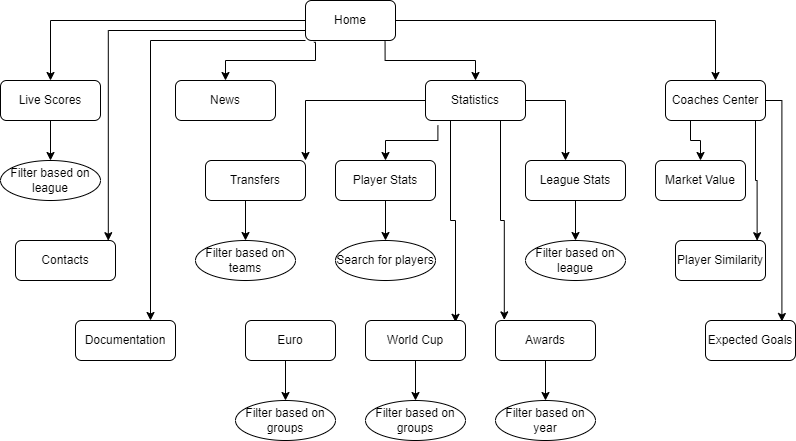

The diagram above was exported from draw.io. Its source (the exported page's mxGraphModel, read from the mxfile embedded in the PNG):
<mxGraphModel dx="1038" dy="585" grid="1" gridSize="10" guides="1" tooltips="1" connect="1" arrows="1" fold="1" page="1" pageScale="1" pageWidth="850" pageHeight="1100" math="0" shadow="0">
  <root>
    <mxCell id="0" />
    <mxCell id="1" parent="0" />
    <mxCell id="HSHw_g2YB-J7Xy3Ujgyx-6" style="edgeStyle=orthogonalEdgeStyle;rounded=0;orthogonalLoop=1;jettySize=auto;html=1;entryX=0.5;entryY=0;entryDx=0;entryDy=0;" edge="1" parent="1" source="HSHw_g2YB-J7Xy3Ujgyx-1" target="HSHw_g2YB-J7Xy3Ujgyx-2">
      <mxGeometry relative="1" as="geometry" />
    </mxCell>
    <mxCell id="HSHw_g2YB-J7Xy3Ujgyx-7" style="edgeStyle=orthogonalEdgeStyle;rounded=0;orthogonalLoop=1;jettySize=auto;html=1;exitX=0.093;exitY=1.045;exitDx=0;exitDy=0;entryX=0.5;entryY=0;entryDx=0;entryDy=0;exitPerimeter=0;" edge="1" parent="1" source="HSHw_g2YB-J7Xy3Ujgyx-1" target="HSHw_g2YB-J7Xy3Ujgyx-5">
      <mxGeometry relative="1" as="geometry">
        <Array as="points">
          <mxPoint x="350" y="82" />
          <mxPoint x="350" y="100" />
          <mxPoint x="260" y="100" />
        </Array>
      </mxGeometry>
    </mxCell>
    <mxCell id="HSHw_g2YB-J7Xy3Ujgyx-8" style="edgeStyle=orthogonalEdgeStyle;rounded=0;orthogonalLoop=1;jettySize=auto;html=1;exitX=0.884;exitY=1.025;exitDx=0;exitDy=0;exitPerimeter=0;" edge="1" parent="1" source="HSHw_g2YB-J7Xy3Ujgyx-1" target="HSHw_g2YB-J7Xy3Ujgyx-4">
      <mxGeometry relative="1" as="geometry">
        <Array as="points">
          <mxPoint x="420" y="100" />
          <mxPoint x="510" y="100" />
        </Array>
      </mxGeometry>
    </mxCell>
    <mxCell id="HSHw_g2YB-J7Xy3Ujgyx-9" style="edgeStyle=orthogonalEdgeStyle;rounded=0;orthogonalLoop=1;jettySize=auto;html=1;entryX=0.5;entryY=0;entryDx=0;entryDy=0;" edge="1" parent="1" source="HSHw_g2YB-J7Xy3Ujgyx-1" target="HSHw_g2YB-J7Xy3Ujgyx-3">
      <mxGeometry relative="1" as="geometry" />
    </mxCell>
    <mxCell id="HSHw_g2YB-J7Xy3Ujgyx-52" style="edgeStyle=orthogonalEdgeStyle;rounded=0;orthogonalLoop=1;jettySize=auto;html=1;exitX=0;exitY=0.75;exitDx=0;exitDy=0;entryX=0.928;entryY=0.005;entryDx=0;entryDy=0;entryPerimeter=0;" edge="1" parent="1" source="HSHw_g2YB-J7Xy3Ujgyx-1" target="HSHw_g2YB-J7Xy3Ujgyx-51">
      <mxGeometry relative="1" as="geometry" />
    </mxCell>
    <mxCell id="HSHw_g2YB-J7Xy3Ujgyx-54" style="edgeStyle=orthogonalEdgeStyle;rounded=0;orthogonalLoop=1;jettySize=auto;html=1;exitX=0;exitY=1;exitDx=0;exitDy=0;entryX=0.75;entryY=0;entryDx=0;entryDy=0;" edge="1" parent="1" source="HSHw_g2YB-J7Xy3Ujgyx-1" target="HSHw_g2YB-J7Xy3Ujgyx-53">
      <mxGeometry relative="1" as="geometry">
        <Array as="points">
          <mxPoint x="185" y="80" />
        </Array>
      </mxGeometry>
    </mxCell>
    <mxCell id="HSHw_g2YB-J7Xy3Ujgyx-1" value="Home" style="rounded=1;whiteSpace=wrap;html=1;" vertex="1" parent="1">
      <mxGeometry x="340" y="40" width="90" height="40" as="geometry" />
    </mxCell>
    <mxCell id="HSHw_g2YB-J7Xy3Ujgyx-12" style="edgeStyle=orthogonalEdgeStyle;rounded=0;orthogonalLoop=1;jettySize=auto;html=1;entryX=0.5;entryY=0;entryDx=0;entryDy=0;" edge="1" parent="1" source="HSHw_g2YB-J7Xy3Ujgyx-2" target="HSHw_g2YB-J7Xy3Ujgyx-11">
      <mxGeometry relative="1" as="geometry" />
    </mxCell>
    <mxCell id="HSHw_g2YB-J7Xy3Ujgyx-2" value="Live Scores" style="rounded=1;whiteSpace=wrap;html=1;" vertex="1" parent="1">
      <mxGeometry x="35" y="120" width="100" height="40" as="geometry" />
    </mxCell>
    <mxCell id="HSHw_g2YB-J7Xy3Ujgyx-48" style="edgeStyle=orthogonalEdgeStyle;rounded=0;orthogonalLoop=1;jettySize=auto;html=1;exitX=0.25;exitY=1;exitDx=0;exitDy=0;" edge="1" parent="1" source="HSHw_g2YB-J7Xy3Ujgyx-3" target="HSHw_g2YB-J7Xy3Ujgyx-45">
      <mxGeometry relative="1" as="geometry" />
    </mxCell>
    <mxCell id="HSHw_g2YB-J7Xy3Ujgyx-49" style="edgeStyle=orthogonalEdgeStyle;rounded=0;orthogonalLoop=1;jettySize=auto;html=1;entryX=0.907;entryY=0.005;entryDx=0;entryDy=0;entryPerimeter=0;" edge="1" parent="1" source="HSHw_g2YB-J7Xy3Ujgyx-3" target="HSHw_g2YB-J7Xy3Ujgyx-46">
      <mxGeometry relative="1" as="geometry">
        <Array as="points">
          <mxPoint x="790" y="220" />
          <mxPoint x="792" y="220" />
        </Array>
      </mxGeometry>
    </mxCell>
    <mxCell id="HSHw_g2YB-J7Xy3Ujgyx-50" style="edgeStyle=orthogonalEdgeStyle;rounded=0;orthogonalLoop=1;jettySize=auto;html=1;entryX=0.849;entryY=0.025;entryDx=0;entryDy=0;entryPerimeter=0;" edge="1" parent="1" source="HSHw_g2YB-J7Xy3Ujgyx-3" target="HSHw_g2YB-J7Xy3Ujgyx-47">
      <mxGeometry relative="1" as="geometry">
        <Array as="points">
          <mxPoint x="816" y="140" />
        </Array>
      </mxGeometry>
    </mxCell>
    <mxCell id="HSHw_g2YB-J7Xy3Ujgyx-3" value="Coaches Center" style="rounded=1;whiteSpace=wrap;html=1;" vertex="1" parent="1">
      <mxGeometry x="700" y="120" width="100" height="40" as="geometry" />
    </mxCell>
    <mxCell id="HSHw_g2YB-J7Xy3Ujgyx-23" style="edgeStyle=orthogonalEdgeStyle;rounded=0;orthogonalLoop=1;jettySize=auto;html=1;entryX=1;entryY=0;entryDx=0;entryDy=0;" edge="1" parent="1" source="HSHw_g2YB-J7Xy3Ujgyx-4" target="HSHw_g2YB-J7Xy3Ujgyx-19">
      <mxGeometry relative="1" as="geometry" />
    </mxCell>
    <mxCell id="HSHw_g2YB-J7Xy3Ujgyx-24" style="edgeStyle=orthogonalEdgeStyle;rounded=0;orthogonalLoop=1;jettySize=auto;html=1;exitX=0.124;exitY=1.125;exitDx=0;exitDy=0;exitPerimeter=0;" edge="1" parent="1" source="HSHw_g2YB-J7Xy3Ujgyx-4" target="HSHw_g2YB-J7Xy3Ujgyx-17">
      <mxGeometry relative="1" as="geometry" />
    </mxCell>
    <mxCell id="HSHw_g2YB-J7Xy3Ujgyx-25" style="edgeStyle=orthogonalEdgeStyle;rounded=0;orthogonalLoop=1;jettySize=auto;html=1;" edge="1" parent="1" source="HSHw_g2YB-J7Xy3Ujgyx-4" target="HSHw_g2YB-J7Xy3Ujgyx-18">
      <mxGeometry relative="1" as="geometry">
        <Array as="points">
          <mxPoint x="600" y="140" />
        </Array>
      </mxGeometry>
    </mxCell>
    <mxCell id="HSHw_g2YB-J7Xy3Ujgyx-29" style="edgeStyle=orthogonalEdgeStyle;rounded=0;orthogonalLoop=1;jettySize=auto;html=1;exitX=0.75;exitY=1;exitDx=0;exitDy=0;entryX=0.088;entryY=-0.015;entryDx=0;entryDy=0;entryPerimeter=0;" edge="1" parent="1" source="HSHw_g2YB-J7Xy3Ujgyx-4" target="HSHw_g2YB-J7Xy3Ujgyx-20">
      <mxGeometry relative="1" as="geometry">
        <mxPoint x="535" y="80" as="sourcePoint" />
      </mxGeometry>
    </mxCell>
    <mxCell id="HSHw_g2YB-J7Xy3Ujgyx-30" style="edgeStyle=orthogonalEdgeStyle;rounded=0;orthogonalLoop=1;jettySize=auto;html=1;exitX=0.25;exitY=1;exitDx=0;exitDy=0;entryX=0.9;entryY=0.045;entryDx=0;entryDy=0;entryPerimeter=0;" edge="1" parent="1" source="HSHw_g2YB-J7Xy3Ujgyx-4" target="HSHw_g2YB-J7Xy3Ujgyx-21">
      <mxGeometry relative="1" as="geometry">
        <mxPoint x="485" y="80" as="sourcePoint" />
      </mxGeometry>
    </mxCell>
    <mxCell id="HSHw_g2YB-J7Xy3Ujgyx-4" value="Statistics" style="rounded=1;whiteSpace=wrap;html=1;" vertex="1" parent="1">
      <mxGeometry x="460" y="120" width="100" height="40" as="geometry" />
    </mxCell>
    <mxCell id="HSHw_g2YB-J7Xy3Ujgyx-5" value="News" style="rounded=1;whiteSpace=wrap;html=1;" vertex="1" parent="1">
      <mxGeometry x="210" y="120" width="100" height="40" as="geometry" />
    </mxCell>
    <mxCell id="HSHw_g2YB-J7Xy3Ujgyx-11" value="Filter based on league" style="ellipse;whiteSpace=wrap;html=1;" vertex="1" parent="1">
      <mxGeometry x="35" y="200" width="100" height="40" as="geometry" />
    </mxCell>
    <mxCell id="HSHw_g2YB-J7Xy3Ujgyx-17" value="Player Stats" style="rounded=1;whiteSpace=wrap;html=1;" vertex="1" parent="1">
      <mxGeometry x="370" y="200" width="100" height="40" as="geometry" />
    </mxCell>
    <mxCell id="HSHw_g2YB-J7Xy3Ujgyx-18" value="League Stats" style="rounded=1;whiteSpace=wrap;html=1;" vertex="1" parent="1">
      <mxGeometry x="560" y="200" width="100" height="40" as="geometry" />
    </mxCell>
    <mxCell id="HSHw_g2YB-J7Xy3Ujgyx-19" value="Transfers" style="rounded=1;whiteSpace=wrap;html=1;" vertex="1" parent="1">
      <mxGeometry x="240" y="200" width="100" height="40" as="geometry" />
    </mxCell>
    <mxCell id="HSHw_g2YB-J7Xy3Ujgyx-20" value="Awards" style="rounded=1;whiteSpace=wrap;html=1;" vertex="1" parent="1">
      <mxGeometry x="530" y="360" width="100" height="40" as="geometry" />
    </mxCell>
    <mxCell id="HSHw_g2YB-J7Xy3Ujgyx-21" value="World Cup" style="rounded=1;whiteSpace=wrap;html=1;" vertex="1" parent="1">
      <mxGeometry x="400" y="360" width="100" height="40" as="geometry" />
    </mxCell>
    <mxCell id="HSHw_g2YB-J7Xy3Ujgyx-22" value="Euro" style="rounded=1;whiteSpace=wrap;html=1;" vertex="1" parent="1">
      <mxGeometry x="280" y="360" width="90" height="40" as="geometry" />
    </mxCell>
    <mxCell id="HSHw_g2YB-J7Xy3Ujgyx-33" style="edgeStyle=orthogonalEdgeStyle;rounded=0;orthogonalLoop=1;jettySize=auto;html=1;entryX=0.5;entryY=0;entryDx=0;entryDy=0;" edge="1" target="HSHw_g2YB-J7Xy3Ujgyx-34" parent="1">
      <mxGeometry relative="1" as="geometry">
        <mxPoint x="280" y="240" as="sourcePoint" />
      </mxGeometry>
    </mxCell>
    <mxCell id="HSHw_g2YB-J7Xy3Ujgyx-34" value="Filter based on teams" style="ellipse;whiteSpace=wrap;html=1;" vertex="1" parent="1">
      <mxGeometry x="230" y="280" width="100" height="40" as="geometry" />
    </mxCell>
    <mxCell id="HSHw_g2YB-J7Xy3Ujgyx-35" style="edgeStyle=orthogonalEdgeStyle;rounded=0;orthogonalLoop=1;jettySize=auto;html=1;entryX=0.5;entryY=0;entryDx=0;entryDy=0;" edge="1" target="HSHw_g2YB-J7Xy3Ujgyx-36" parent="1">
      <mxGeometry relative="1" as="geometry">
        <mxPoint x="420" y="240" as="sourcePoint" />
      </mxGeometry>
    </mxCell>
    <mxCell id="HSHw_g2YB-J7Xy3Ujgyx-36" value="Search for players" style="ellipse;whiteSpace=wrap;html=1;" vertex="1" parent="1">
      <mxGeometry x="370" y="280" width="100" height="40" as="geometry" />
    </mxCell>
    <mxCell id="HSHw_g2YB-J7Xy3Ujgyx-37" style="edgeStyle=orthogonalEdgeStyle;rounded=0;orthogonalLoop=1;jettySize=auto;html=1;entryX=0.5;entryY=0;entryDx=0;entryDy=0;" edge="1" target="HSHw_g2YB-J7Xy3Ujgyx-38" parent="1">
      <mxGeometry relative="1" as="geometry">
        <mxPoint x="610" y="240" as="sourcePoint" />
      </mxGeometry>
    </mxCell>
    <mxCell id="HSHw_g2YB-J7Xy3Ujgyx-38" value="Filter based on league" style="ellipse;whiteSpace=wrap;html=1;" vertex="1" parent="1">
      <mxGeometry x="560" y="280" width="100" height="40" as="geometry" />
    </mxCell>
    <mxCell id="HSHw_g2YB-J7Xy3Ujgyx-39" style="edgeStyle=orthogonalEdgeStyle;rounded=0;orthogonalLoop=1;jettySize=auto;html=1;entryX=0.5;entryY=0;entryDx=0;entryDy=0;" edge="1" target="HSHw_g2YB-J7Xy3Ujgyx-40" parent="1">
      <mxGeometry relative="1" as="geometry">
        <mxPoint x="320" y="400" as="sourcePoint" />
      </mxGeometry>
    </mxCell>
    <mxCell id="HSHw_g2YB-J7Xy3Ujgyx-40" value="Filter based on groups" style="ellipse;whiteSpace=wrap;html=1;" vertex="1" parent="1">
      <mxGeometry x="270" y="440" width="100" height="40" as="geometry" />
    </mxCell>
    <mxCell id="HSHw_g2YB-J7Xy3Ujgyx-41" style="edgeStyle=orthogonalEdgeStyle;rounded=0;orthogonalLoop=1;jettySize=auto;html=1;entryX=0.5;entryY=0;entryDx=0;entryDy=0;" edge="1" target="HSHw_g2YB-J7Xy3Ujgyx-42" parent="1">
      <mxGeometry relative="1" as="geometry">
        <mxPoint x="450" y="400" as="sourcePoint" />
      </mxGeometry>
    </mxCell>
    <mxCell id="HSHw_g2YB-J7Xy3Ujgyx-42" value="Filter based on groups" style="ellipse;whiteSpace=wrap;html=1;" vertex="1" parent="1">
      <mxGeometry x="400" y="440" width="100" height="40" as="geometry" />
    </mxCell>
    <mxCell id="HSHw_g2YB-J7Xy3Ujgyx-43" style="edgeStyle=orthogonalEdgeStyle;rounded=0;orthogonalLoop=1;jettySize=auto;html=1;entryX=0.5;entryY=0;entryDx=0;entryDy=0;" edge="1" target="HSHw_g2YB-J7Xy3Ujgyx-44" parent="1">
      <mxGeometry relative="1" as="geometry">
        <mxPoint x="580" y="400" as="sourcePoint" />
      </mxGeometry>
    </mxCell>
    <mxCell id="HSHw_g2YB-J7Xy3Ujgyx-44" value="Filter based on year" style="ellipse;whiteSpace=wrap;html=1;" vertex="1" parent="1">
      <mxGeometry x="530" y="440" width="100" height="40" as="geometry" />
    </mxCell>
    <mxCell id="HSHw_g2YB-J7Xy3Ujgyx-45" value="Market Value" style="rounded=1;whiteSpace=wrap;html=1;" vertex="1" parent="1">
      <mxGeometry x="690" y="200" width="90" height="40" as="geometry" />
    </mxCell>
    <mxCell id="HSHw_g2YB-J7Xy3Ujgyx-46" value="Player Similarity" style="rounded=1;whiteSpace=wrap;html=1;" vertex="1" parent="1">
      <mxGeometry x="710" y="280" width="90" height="40" as="geometry" />
    </mxCell>
    <mxCell id="HSHw_g2YB-J7Xy3Ujgyx-47" value="Expected Goals" style="rounded=1;whiteSpace=wrap;html=1;" vertex="1" parent="1">
      <mxGeometry x="740" y="360" width="90" height="40" as="geometry" />
    </mxCell>
    <mxCell id="HSHw_g2YB-J7Xy3Ujgyx-51" value="Contacts" style="rounded=1;whiteSpace=wrap;html=1;" vertex="1" parent="1">
      <mxGeometry x="50" y="280" width="100" height="40" as="geometry" />
    </mxCell>
    <mxCell id="HSHw_g2YB-J7Xy3Ujgyx-53" value="Documentation" style="rounded=1;whiteSpace=wrap;html=1;" vertex="1" parent="1">
      <mxGeometry x="110" y="360" width="100" height="40" as="geometry" />
    </mxCell>
  </root>
</mxGraphModel>